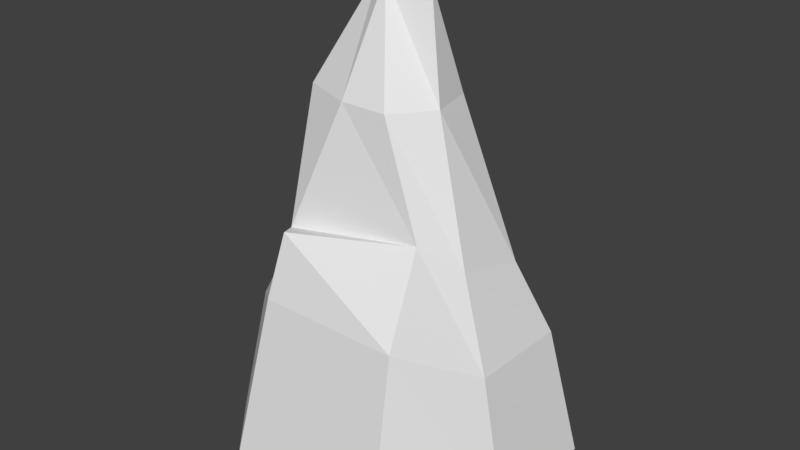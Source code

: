# Source: Rock1.blend  (saved by Blender 2.79.0; exported with 4.5.12 LTS)
import bpy
from mathutils import Matrix  # noqa: F401  (used for matrix-valued properties, if any)

bpy.ops.wm.read_factory_settings(use_empty=True)
scene = bpy.context.scene
scene.name = 'Scene'

# ---- collections
col_collection_1 = bpy.data.collections.new('Collection 1'); scene.collection.children.link(col_collection_1)

# ---- world
world_world = bpy.data.worlds.new('World'); scene.world = world_world
world_world.color = (0.05088, 0.05088, 0.05088)
world_world.use_sun_shadow = False
world_world.sun_shadow_jitter_overblur = 0.0
world_world.cycles.sampling_method = 'MANUAL'

# ---- meshes
me_cylinder = bpy.data.meshes.new('Cylinder')
me_cylinder.from_pydata([(4.47e-08, 0.004187, -0.9825), (-0.2947, 0.2536, 4.439), (1.81, 0.9963, -0.9825), (0.3114, 0.1022, 4.439), (1.853, -0.5152, -0.9825), (0.9814, -1.345, 1.151), (1.005, -1.696, -0.9825), (-0.1649, -0.02299, 4.439), (-1.005, -1.696, -0.9825), (-0.6298, -1.127, 1.888), (-1.869, -0.7269, -0.9825), (-0.3478, 0.1022, 4.439), (-1.872, 0.8418, -0.9825), (0.7957, -0.6986, 2.024), (3.201e-08, 1.088, 0.6872), (1.517, 0.7621, 0.6224), (1.487, -0.4317, 0.6224), (-0.7019, -1.345, 1.151), (-1.503, -0.6434, 0.6224), (-1.517, 0.3581, 0.6224), (-3.735e-09, 0.4315, 3.256), (0.5029, 0.401, 3.256), (0.6271, -0.1431, 3.256), (0.2791, -0.5795, 3.256), (-0.2791, -0.5795, 3.256), (-0.8873, -0.3548, 3.256), (-0.5029, 0.1893, 3.256), (1.182, 0.4953, 1.495), (1.127, -0.3364, 1.691), (-0.06216, 1.714, -0.9825), (-0.7803, -0.8739, 1.798), (-1.067, -0.5481, 1.495), (-0.8375, 0.5331, 1.565), (1.744e-08, 0.8529, 1.527), (-1.579, 0.6076, 0.6925), (-0.06216, 1.338, 0.6925), (-0.1224, 1.102, 1.565)], [], [(20, 1, 3, 21), (21, 3, 22), (22, 3, 7, 23), (23, 7, 24), (24, 7, 11, 25), (3, 1, 11, 7), (25, 11, 1, 26), (26, 1, 20), (0, 8, 10, 12), (19, 32, 34), (10, 18, 19, 12), (8, 17, 18, 10), (6, 5, 17, 8), (4, 16, 5, 6), (2, 15, 16, 4), (12, 19, 34), (32, 26, 20, 33), (31, 25, 26, 32), (30, 24, 25, 31), (13, 23, 24, 30), (28, 22, 23, 13), (27, 21, 22, 28), (33, 20, 21, 27), (14, 33, 27, 15), (15, 27, 28, 16), (16, 28, 13, 5), (30, 17, 9), (17, 30, 31, 18), (18, 31, 32, 19), (32, 33, 36), (5, 13, 9, 17), (13, 30, 9), (12, 34, 35, 29), (29, 35, 15, 2), (34, 32, 36, 35), (14, 15, 35), (0, 12, 29), (33, 14, 35, 36), (2, 0, 29), (8, 0, 6), (6, 0, 2, 4)])
_uv = me_cylinder.uv_layers.new(name='UVMap')
_uv.uv.foreach_set('vector', [0.3902, 0.9107, 0.3788, 0.9058, 0.3824, 0.9006, 0.3933, 0.9067, 0.3933, 0.9067, 0.3824, 0.9006, 0.395, 0.9012, 0.395, 0.9012, 0.3824, 0.9006, 0.3814, 0.8958, 0.3951, 0.8957, 0.4919, 0.9816, 0.4883, 0.9954, 0.4861, 0.982, 0.4861, 0.982, 0.4883, 0.9954, 0.4861, 0.9961, 0.48, 0.9839, 0.3824, 0.9006, 0.3783, 0.8959, 0.3794, 0.8948, 0.3814, 0.8958, 0.48, 0.9839, 0.4861, 0.9961, 0.4851, 0.9974, 0.476, 0.989, 0.476, 0.989, 0.4851, 0.9974, 0.4729, 0.9938, 0.4393, 0.9356, 0.4569, 0.9317, 0.4551, 0.945, 0.4415, 0.9545, 0.4558, 0.9664, 0.4623, 0.9774, 0.4538, 0.9684, 0.4551, 0.945, 0.4645, 0.9598, 0.4558, 0.9664, 0.4415, 0.9545, 0.4678, 0.939, 0.4772, 0.9605, 0.4645, 0.9598, 0.4551, 0.945, 0.4432, 0.9233, 0.4429, 0.9069, 0.46, 0.9093, 0.4569, 0.9317, 0.4358, 0.9242, 0.4323, 0.912, 0.4429, 0.9069, 0.4432, 0.9233, 0.43, 0.9278, 0.421, 0.9173, 0.4323, 0.912, 0.4358, 0.9242, 0.4415, 0.9545, 0.4558, 0.9664, 0.4538, 0.9684, 0.4623, 0.9774, 0.476, 0.989, 0.4729, 0.9938, 0.4568, 0.9849, 0.4707, 0.9686, 0.48, 0.9839, 0.476, 0.989, 0.4623, 0.9774, 0.4765, 0.9691, 0.4861, 0.982, 0.48, 0.9839, 0.4707, 0.9686, 0.4093, 0.8979, 0.3951, 0.8957, 0.3937, 0.8905, 0.4055, 0.8814, 0.4125, 0.9034, 0.395, 0.9012, 0.3951, 0.8957, 0.4093, 0.8979, 0.4122, 0.9126, 0.3933, 0.9067, 0.395, 0.9012, 0.4125, 0.9034, 0.4039, 0.9223, 0.3902, 0.9107, 0.3933, 0.9067, 0.4122, 0.9126, 0.4101, 0.9284, 0.4039, 0.9223, 0.4122, 0.9126, 0.421, 0.9173, 0.421, 0.9173, 0.4122, 0.9126, 0.4125, 0.9034, 0.4238, 0.9058, 0.4238, 0.9058, 0.4125, 0.9034, 0.4093, 0.8979, 0.4206, 0.8949, 0.4765, 0.9691, 0.4772, 0.9605, 0.4798, 0.9684, 0.4772, 0.9605, 0.4765, 0.9691, 0.4707, 0.9686, 0.4645, 0.9598, 0.4645, 0.9598, 0.4707, 0.9686, 0.4623, 0.9774, 0.4558, 0.9664, 0.4623, 0.9774, 0.4568, 0.9849, 0.4547, 0.983, 0.4206, 0.8949, 0.4093, 0.8979, 0.4084, 0.882, 0.4154, 0.879, 0.4093, 0.8979, 0.4055, 0.8814, 0.4084, 0.882, 0.4415, 0.9545, 0.4291, 0.968, 0.4147, 0.9572, 0.4243, 0.9416, 0.4243, 0.9416, 0.4109, 0.9308, 0.421, 0.9173, 0.43, 0.9278, 0.461, 0.9657, 0.4623, 0.9774, 0.4547, 0.983, 0.4477, 0.9768, 0.4101, 0.9284, 0.421, 0.9173, 0.4109, 0.9308, 0.4393, 0.9356, 0.4415, 0.9545, 0.4243, 0.9416, 0.4529, 0.9853, 0.4464, 0.9791, 0.4477, 0.9768, 0.4547, 0.983, 0.43, 0.9278, 0.4393, 0.9356, 0.4243, 0.9416, 0.4569, 0.9317, 0.4393, 0.9356, 0.4432, 0.9233, 0.4432, 0.9233, 0.4393, 0.9356, 0.43, 0.9278, 0.4358, 0.9242])
_ca = me_cylinder.color_attributes.new('Col', 'BYTE_COLOR', 'CORNER')
_ca.data.foreach_set('color', [1.0, 1.0, 1.0, 1.0, 1.0, 1.0, 1.0, 1.0, 1.0, 1.0, 1.0, 1.0, 1.0, 1.0, 1.0, 1.0, 1.0, 1.0, 1.0, 1.0, 1.0, 1.0, 1.0, 1.0, 1.0, 1.0, 1.0, 1.0, 1.0, 1.0, 1.0, 1.0, 1.0, 1.0, 1.0, 1.0, 1.0, 1.0, 1.0, 1.0, 1.0, 1.0, 1.0, 1.0, 1.0, 1.0, 1.0, 1.0, 1.0, 1.0, 1.0, 1.0, 1.0, 1.0, 1.0, 1.0, 1.0, 1.0, 1.0, 1.0, 1.0, 1.0, 1.0, 1.0, 1.0, 1.0, 1.0, 1.0, 1.0, 1.0, 1.0, 1.0, 1.0, 1.0, 1.0, 1.0, 1.0, 1.0, 1.0, 1.0, 1.0, 1.0, 1.0, 1.0, 1.0, 1.0, 1.0, 1.0, 1.0, 1.0, 1.0, 1.0, 1.0, 1.0, 1.0, 1.0, 1.0, 1.0, 1.0, 1.0, 1.0, 1.0, 1.0, 1.0, 1.0, 1.0, 1.0, 1.0, 1.0, 1.0, 1.0, 1.0, 1.0, 1.0, 1.0, 1.0, 1.0, 1.0, 1.0, 1.0, 1.0, 1.0, 1.0, 1.0, 1.0, 1.0, 1.0, 1.0, 1.0, 1.0, 1.0, 1.0, 1.0, 1.0, 1.0, 1.0, 1.0, 1.0, 1.0, 1.0, 1.0, 1.0, 1.0, 1.0, 1.0, 1.0, 1.0, 1.0, 1.0, 1.0, 1.0, 1.0, 1.0, 1.0, 1.0, 1.0, 1.0, 1.0, 1.0, 1.0, 1.0, 1.0, 1.0, 1.0, 1.0, 1.0, 1.0, 1.0, 1.0, 1.0, 1.0, 1.0, 1.0, 1.0, 1.0, 1.0, 1.0, 1.0, 1.0, 1.0, 1.0, 1.0, 1.0, 1.0, 1.0, 1.0, 1.0, 1.0, 1.0, 1.0, 1.0, 1.0, 1.0, 1.0, 1.0, 1.0, 1.0, 1.0, 1.0, 1.0, 1.0, 1.0, 1.0, 1.0, 1.0, 1.0, 1.0, 1.0, 1.0, 1.0, 1.0, 1.0, 1.0, 1.0, 1.0, 1.0, 1.0, 1.0, 1.0, 1.0, 1.0, 1.0, 1.0, 1.0, 1.0, 1.0, 1.0, 1.0, 1.0, 1.0, 1.0, 1.0, 1.0, 1.0, 1.0, 1.0, 1.0, 1.0, 1.0, 1.0, 1.0, 1.0, 1.0, 1.0, 1.0, 1.0, 1.0, 1.0, 1.0, 1.0, 1.0, 1.0, 1.0, 1.0, 1.0, 1.0, 1.0, 1.0, 1.0, 1.0, 1.0, 1.0, 1.0, 1.0, 1.0, 1.0, 1.0, 1.0, 1.0, 1.0, 1.0, 1.0, 1.0, 1.0, 1.0, 1.0, 1.0, 1.0, 1.0, 1.0, 1.0, 1.0, 1.0, 1.0, 1.0, 1.0, 1.0, 1.0, 1.0, 1.0, 1.0, 1.0, 1.0, 1.0, 1.0, 1.0, 1.0, 1.0, 1.0, 1.0, 1.0, 1.0, 1.0, 1.0, 1.0, 1.0, 1.0, 1.0, 1.0, 1.0, 1.0, 1.0, 1.0, 1.0, 1.0, 1.0, 1.0, 1.0, 1.0, 1.0, 1.0, 1.0, 1.0, 1.0, 1.0, 1.0, 1.0, 1.0, 1.0, 1.0, 1.0, 1.0, 1.0, 1.0, 1.0, 1.0, 1.0, 1.0, 1.0, 1.0, 1.0, 1.0, 1.0, 1.0, 1.0, 1.0, 1.0, 1.0, 1.0, 1.0, 1.0, 1.0, 1.0, 1.0, 1.0, 1.0, 1.0, 1.0, 1.0, 1.0, 1.0, 1.0, 1.0, 1.0, 1.0, 1.0, 1.0, 1.0, 1.0, 1.0, 1.0, 1.0, 1.0, 1.0, 1.0, 1.0, 1.0, 1.0, 1.0, 1.0, 1.0, 1.0, 1.0, 1.0, 1.0, 1.0, 1.0, 1.0, 1.0, 1.0, 1.0, 1.0, 1.0, 1.0, 1.0, 1.0, 1.0, 1.0, 1.0, 1.0, 1.0, 1.0, 1.0, 1.0, 1.0, 1.0, 1.0, 1.0, 1.0, 1.0, 1.0, 1.0, 1.0, 1.0, 1.0, 1.0, 1.0, 1.0, 1.0, 1.0, 1.0, 1.0, 1.0, 1.0, 1.0, 1.0, 1.0, 1.0, 1.0, 1.0, 1.0, 1.0, 1.0, 1.0, 1.0, 1.0, 1.0, 1.0, 1.0, 1.0, 1.0, 1.0, 1.0, 1.0, 1.0, 1.0, 1.0, 1.0, 1.0, 1.0, 1.0, 1.0, 1.0, 1.0, 1.0, 1.0, 1.0, 1.0, 1.0, 1.0, 1.0, 1.0, 1.0, 1.0, 1.0, 1.0, 1.0, 1.0, 1.0, 1.0, 1.0, 1.0, 1.0, 1.0, 1.0, 1.0, 1.0, 1.0, 1.0, 1.0, 1.0, 1.0, 1.0, 1.0, 1.0, 1.0, 1.0, 1.0, 1.0, 1.0, 1.0, 1.0, 1.0, 1.0, 1.0, 1.0, 1.0, 1.0, 1.0, 1.0, 1.0, 1.0, 1.0, 1.0, 1.0, 1.0, 1.0, 1.0, 1.0, 1.0, 1.0, 1.0, 1.0, 1.0, 1.0, 1.0, 1.0, 1.0, 1.0, 1.0, 1.0, 1.0, 1.0, 1.0, 1.0, 1.0, 1.0, 1.0, 1.0, 1.0, 1.0, 1.0, 1.0, 1.0, 1.0, 1.0, 1.0, 1.0, 1.0, 1.0, 1.0, 1.0, 1.0, 1.0, 1.0, 1.0, 1.0, 1.0, 1.0, 1.0, 1.0, 1.0, 1.0, 1.0, 1.0, 1.0, 1.0, 1.0, 1.0, 1.0, 1.0, 1.0, 1.0, 1.0, 1.0, 1.0, 1.0, 1.0, 1.0, 1.0, 1.0, 1.0, 1.0, 1.0, 1.0, 1.0, 1.0, 1.0, 1.0, 1.0, 1.0, 1.0, 1.0, 1.0, 1.0, 1.0, 1.0, 1.0, 1.0, 1.0, 1.0, 1.0, 1.0, 1.0, 1.0, 1.0, 1.0, 1.0, 1.0, 1.0, 1.0, 1.0, 1.0, 1.0, 1.0, 1.0, 1.0, 1.0])
me_cylinder.use_remesh_preserve_volume = False
me_cylinder.use_remesh_preserve_attributes = False
me_cylinder.use_mirror_vertex_groups = False
me_cylinder.update()

# ---- objects
ob_cylinder = bpy.data.objects.new('Cylinder', me_cylinder)

# ---- transforms, parenting, visibility, modifiers, constraints
ob_cylinder.location = (0.0, 0.0, 0.9893)
ob_cylinder.lineart.crease_threshold = 0.0

# ---- collection membership
col_collection_1.objects.link(ob_cylinder)

# ---- scene / render settings (as saved in the file)
scene.frame_start = 1; scene.frame_end = 250; scene.frame_set(1)
scene.render.engine = 'BLENDER_EEVEE_NEXT'
scene.render.resolution_percentage = 50
scene.render.dither_intensity = 0.0
scene.cycles.use_denoising = False
scene.cycles.samples = 128
scene.cycles.sampling_pattern = 'TABULATED_SOBOL'
scene.cycles.use_adaptive_sampling = False
scene.cycles.use_light_tree = False
scene.cycles.blur_glossy = 0.0
scene.cycles.sample_clamp_indirect = 0.0
scene.view_settings.view_transform = 'Standard'
bpy.context.view_layer.update()

# ---- added for rendering (the .blend has no active camera and no usable light): camera, sun
cam_auto = bpy.data.cameras.new('AutoCamera')
cam_auto.lens = 50.0
cam_auto.sensor_width = 36.0
cam_auto.clip_end = 1000.0
ob_auto_camera = bpy.data.objects.new('AutoCamera', cam_auto)
scene.collection.objects.link(ob_auto_camera)
ob_auto_camera.location = (6.84542, -8.21756, 8.20162)
ob_auto_camera.rotation_euler = (1.09748, -7.21219e-08, 0.694738)
scene.camera = ob_auto_camera
light_auto_sun = bpy.data.lights.new('AutoSun', 'SUN')
light_auto_sun.energy = 3.0
light_auto_sun.angle = 0.0523599
ob_auto_sun = bpy.data.objects.new('AutoSun', light_auto_sun)
scene.collection.objects.link(ob_auto_sun)
ob_auto_sun.rotation_euler = (0.872665, 0.174533, 0.523599)
bpy.context.view_layer.update()
